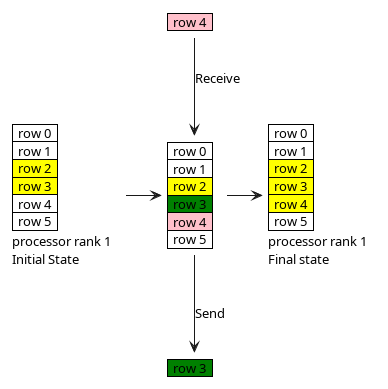

The diagram above was rendered by PlantUML. Its source (embedded in the PNG):
@startuml
skinparam ClassFontSize 11
<style>
note {
    backgroundcolor white
    shadowing 0
    linecolor transparent
}
</style>
note as element1
    <#green>|  row 3  |
end note

note as element2
    <#pink>|  row 4  |
end note

note as grid1l
    |  row 0  |
    |  row 1  |
    <#yellow>|  row 2  |
    <#yellow>|  row 3  |
    |  row 4  |
    |  row 5  |
    processor rank 1
    Initial State
end note
note as grid12
    |  row 0  |
    |  row 1  |
    <#yellow>|  row 2  |
    <#yellow>|  row 3  |
    <#yellow>|  row 4  |
    |  row 5  |
    processor rank 1
    Final state
end note


note as grid1
    |  row 0  |
    |  row 1  |
    <#yellow>|  row 2  |
    <#green>|  row 3  |
    <#pink>|  row 4  |
    |  row 5  |
end note
grid1l -> grid1
grid1 -> grid12
grid1 --> element1: Send
element2 --> grid1: Receive

@enduml